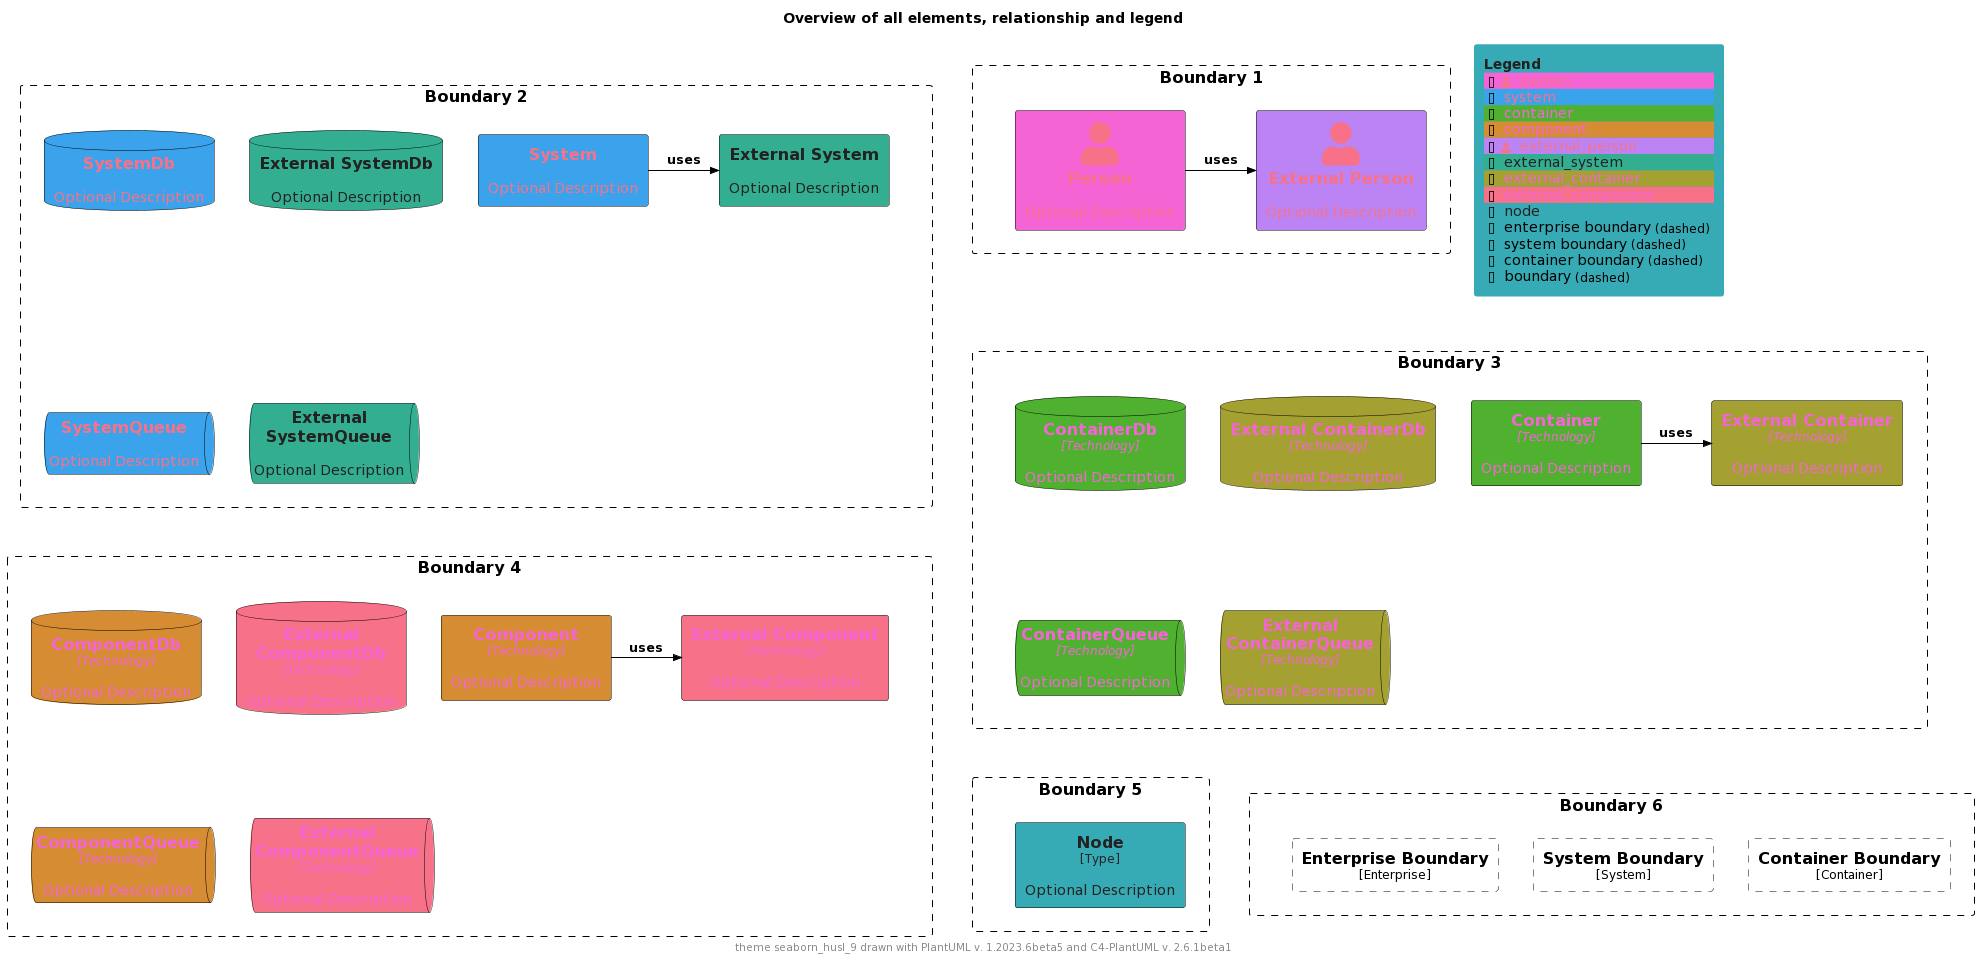

The diagram above was rendered by PlantUML. Its source (embedded in the PNG):
@startuml
'Theme: "puml-theme-seaborn_husl_9.puml"
'Theme colors
' Metadata
' Created: 2023-05-02 22:09:48.987037+00:00
!$THEME = "seaborn_husl_9"

!function $textcolor($bgColor)
!if $bgColor == $COLOR_INDEX_0 || $bgColor == $COLOR_INDEX_1 || $bgColor == $COLOR_INDEX_2 || $bgColor == $COLOR_INDEX_3
!return $COLOR_INDEX_8
!elseif $bgColor == $COLOR_INDEX_6 || $bgColor == $COLOR_INDEX_7 || $bgColor == $COLOR_INDEX_8
!return $COLOR_INDEX_0
!elseif %is_light($bgColor)
!return "#222222"
!elseif %is_dark($bgColor)
!return "#dddddd"
!else
!return $COLOR_TEXT_FALLBACK_COLOR
!endif
!endfunction

!$COLOR_INDEX_0="#f77189"
!$COLOR_INDEX_1="#d58c32"
!$COLOR_INDEX_2="#a4a031"
!$COLOR_INDEX_3="#50b131"
!$COLOR_INDEX_4="#34ae91"
!$COLOR_INDEX_5="#37abb5"
!$COLOR_INDEX_6="#3ba3ec"
!$COLOR_INDEX_7="#bb83f4"
!$COLOR_INDEX_8="#f564d4"
!$COLOR_BORDER_COLOR="#000000"

!$COLOR_TEXT_LIGHT=$COLOR_INDEX_0
!$COLOR_TEXT_DARK=$COLOR_INDEX_8
!$COLOR_TEXT_NEUTRAL=$textcolor($COLOR_INDEX_4)
!$COLOR_REL_COLOR=$textcolor($COLOR_INDEX_8)

!$COLOR_TEXT_FALLBACK_COLOR ?= "#000000"

' stereotype and technology font size
!$STEREOTYPE_FONT_SIZE ?= 12
!$TECHN_FONT_SIZE ?= 12

' default text color of all elements
!$ELEMENT_FONT_COLOR ?= $COLOR_TEXT_FALLBACK_COLOR

' arrow related colors and text size
!$ARROW_COLOR ?= $COLOR_TEXT_FALLBACK_COLOR
!$ARROW_FONT_COLOR ?= $COLOR_TEXT_FALLBACK_COLOR
!$ARROW_FONT_SIZE ?= 12

' (default) boundary related colors and style
!$BOUNDARY_COLOR ?= $COLOR_BORDER_COLOR
!$BOUNDARY_BG_COLOR ?= "transparent"
!$BOUNDARY_BORDER_STYLE ?= "dashed"

' person related colors
!$PERSON_BG_COLOR ?= $COLOR_INDEX_8
!$PERSON_FONT_COLOR ?= $textcolor($PERSON_BG_COLOR)
!$PERSON_BORDER_COLOR ?= $COLOR_BORDER_COLOR

' external person related colors
!$EXTERNAL_PERSON_BG_COLOR ?= $COLOR_INDEX_7
!$EXTERNAL_PERSON_FONT_COLOR ?= $textcolor($EXTERNAL_PERSON_BG_COLOR)
!$EXTERNAL_PERSON_BORDER_COLOR ?= $COLOR_BORDER_COLOR

' system related colors
!$SYSTEM_BG_COLOR ?= $COLOR_INDEX_6
!$SYSTEM_FONT_COLOR ?= $textcolor($SYSTEM_BG_COLOR)
!$SYSTEM_BORDER_COLOR ?= $COLOR_BORDER_COLOR

' external system related colors
!$EXTERNAL_SYSTEM_BG_COLOR ?= $COLOR_INDEX_4
!$EXTERNAL_SYSTEM_FONT_COLOR ?= $textcolor($EXTERNAL_SYSTEM_BG_COLOR)
!$EXTERNAL_SYSTEM_BORDER_COLOR ?= $COLOR_BORDER_COLOR

' system boundary related colors and style
!$SYSTEM_BOUNDARY_COLOR ?= $BOUNDARY_COLOR
!$SYSTEM_BOUNDARY_BG_COLOR ?= $BOUNDARY_BG_COLOR
!$SYSTEM_BOUNDARY_BORDER_STYLE ?= $BOUNDARY_BORDER_STYLE

' enterprise boundary related colors and style
!$ENTERPRISE_BOUNDARY_COLOR ?= $BOUNDARY_COLOR
!$ENTERPRISE_BOUNDARY_BG_COLOR ?= $BOUNDARY_BG_COLOR
!$ENTERPRISE_BOUNDARY_BORDER_STYLE ?= $BOUNDARY_BORDER_STYLE

' container related colors
!$CONTAINER_BG_COLOR ?= $COLOR_INDEX_3
!$CONTAINER_FONT_COLOR ?= $textcolor($CONTAINER_BG_COLOR)
!$CONTAINER_BORDER_COLOR ?= $COLOR_BORDER_COLOR

' external container related colors
!$EXTERNAL_CONTAINER_BG_COLOR ?= $COLOR_INDEX_2
!$EXTERNAL_CONTAINER_FONT_COLOR ?= $textcolor($EXTERNAL_CONTAINER_BG_COLOR)
!$EXTERNAL_CONTAINER_BORDER_COLOR ?= $COLOR_BORDER_COLOR

' container boundary related colors and style
!$CONTAINER_BOUNDARY_COLOR ?= $BOUNDARY_COLOR
!$CONTAINER_BOUNDARY_BG_COLOR ?= $BOUNDARY_BG_COLOR
!$CONTAINER_BOUNDARY_BORDER_STYLE ?= $BOUNDARY_BORDER_STYLE

' component related colors
!$COMPONENT_BG_COLOR ?= $COLOR_INDEX_1
!$COMPONENT_FONT_COLOR ?= $textcolor($COMPONENT_BG_COLOR)
!$COMPONENT_BORDER_COLOR ?= $COLOR_BORDER_COLOR

' external component related colors
!$EXTERNAL_COMPONENT_BG_COLOR ?= $COLOR_INDEX_0
!$EXTERNAL_COMPONENT_FONT_COLOR ?= $textcolor($EXTERNAL_COMPONENT_BG_COLOR)
!$EXTERNAL_COMPONENT_BORDER_COLOR ?= $COLOR_BORDER_COLOR

' node related colors
!$NODE_BG_COLOR ?= $COLOR_INDEX_5
!$NODE_FONT_COLOR ?= $textcolor($NODE_BG_COLOR)
!$NODE_BORDER_COLOR ?= $COLOR_BORDER_COLOR

' legend colors and sizes
!$LEGEND_TITLE_COLOR ?= $textcolor($COLOR_INDEX_5)
!$LEGEND_FONT_COLOR ?= $textcolor($COLOR_INDEX_5)
!$LEGEND_BG_COLOR ?= $COLOR_INDEX_5
!$LEGEND_BORDER_COLOR ?= $COLOR_INDEX_5
!$LEGEND_DARK_COLOR ?= $COLOR_TEXT_DARK
!$LEGEND_LIGHT_COLOR ?= $COLOR_TEXT_LIGHT

!$LEGEND_DETAILS_SMALL_SIZE ?= 8
!$LEGEND_DETAILS_NORMAL_SIZE ?= 12

' legend related texts
!$LEGEND_SHADOW_TEXT ?= "shadow"
!$LEGEND_NO_SHADOW_TEXT ?= "no shadow"
!$LEGEND_NO_FONT_BG_TEXT ?= "last text and back color"
!$LEGEND_NO_FONT_TEXT ?= "last text color"
!$LEGEND_NO_BG_TEXT ?= "last back color"
!$LEGEND_NO_LINE_TEXT ?= "last line color"
!$LEGEND_ROUNDED_BOX ?= "rounded box"
!$LEGEND_EIGHT_SIDED ?= "eight sided"
!$LEGEND_DOTTED_LINE ?= "dotted"
!$LEGEND_DASHED_LINE ?= "dashed"
!$LEGEND_BOLD_LINE ?= "bold"
!$LEGEND_BOUNDARY ?= "boundary"
!$LEGEND_DASHED_BOUNDARY ?= "dashed"
' transparent is ignored, produces smaller legends
' !$LEGEND_DASHED_TRANSPARENT_BOUNDARY ?= "dashed, transparent"
!$LEGEND_DASHED_TRANSPARENT_BOUNDARY ?= "dashed"

' sketch related colors, font and texts
!$SKETCH_BG_COLOR ?= "transparent"
!$SKETCH_FONT_COLOR ?= $COLOR_INDEX_8
!$SKETCH_WARNING_COLOR ?= $COLOR_INDEX_0

!$SKETCH_FONT_NAME ?= "Gochi Hand"

!$SKETCH_FOOTER_WARNING ?= "Warning:"
!$SKETCH_FOOTER_TEXT ?= "Created for discussion, needs to be validated"

' size of rectangle shape corner markers
!$ROUNDED_BOX_SIZE ?= 25
!$EIGHT_SIDED_SIZE ?= 18

' Elements


' displays all elements, relationship and legend (can be included in the theme test)
!if %variable_exists("RELATIVE_INCLUDE")
  !include %get_variable_value("RELATIVE_INCLUDE")/C4_Component.puml
  !include %get_variable_value("RELATIVE_INCLUDE")/C4_Deployment.puml
!else
  !include https://raw.githubusercontent.com/plantuml-stdlib/C4-PlantUML/master/C4_Component.puml
  !include https://raw.githubusercontent.com/plantuml-stdlib/C4-PlantUML/master/C4_Deployment.puml
!endif

SetDefaultLegendEntries("person\nsystem\ncontainer\ncomponent\nexternal_person\nexternal_system\nexternal_container\nexternal_component\nnode\nenterprise_boundary\nsystem_boundary\ncontainer_boundary\nboundary")

title Overview of all elements, relationship and legend

footer theme $THEME drawn with PlantUML v. %version() and C4-PlantUML v. C4Version()

Boundary(b2, "Boundary 2") {
  System(system, "System", "Optional Description")
  System_Ext(externalSystem, "External System", "Optional Description")
  Rel_R(system, externalSystem, "uses")

  SystemDb(systemDb, "SystemDb", "Optional Description")
  SystemDb_Ext(externalSystemDb, "External SystemDb", "Optional Description")
  SystemQueue(systemQueue, "SystemQueue", "Optional Description")
  SystemQueue_Ext(externalSystemQueue, "External SystemQueue", "Optional Description")    
}

Boundary(b1, "Boundary 1") {
  Person(person, "Person", "Optional Description")
  Person_Ext(externalPerson, "External Person", "Optional Description")
  Rel_R(person, externalPerson, "uses")
}

Boundary(b3, "Boundary 3") {
  Container(container, "Container", "Technology", "Optional Description")
  Container_Ext(externalContainer, "External Container", "Technology", "Optional Description")
  Rel_R(container, externalContainer, "uses")

  ContainerDb(containerDb, "ContainerDb", "Technology", "Optional Description")
  ContainerDb_Ext(externalContainerDb, "External ContainerDb", "Technology", "Optional Description")
  ContainerQueue(containerQueue, "ContainerQueue", "Technology", "Optional Description")
  ContainerQueue_Ext(externalContainerQueue, "External ContainerQueue", "Technology", "Optional Description")
}

Boundary(b4, "Boundary 4") {
  Component(component, "Component", "Technology", "Optional Description")
  Component_Ext(externalComponent, "External Component", "Technology", "Optional Description")
  Rel_R(component, externalComponent, "uses")

  ComponentDb(componentDb, "ComponentDb", "Technology", "Optional Description")
  ComponentDb_Ext(externalComponentDb, "External ComponentDb", "Technology", "Optional Description")
  ComponentQueue(componentQueue, "ComponentQueue", "Technology", "Optional Description")
  ComponentQueue_Ext(externalComponentQueue, "External ComponentQueue", "Technology", "Optional Description")
}

Boundary(b5, "Boundary 5") {
  Node(node, "Node", "Type", "Optional Description")
}

Boundary(b6, "Boundary 6") {
  Enterprise_Boundary(eb, "Enterprise Boundary") {
  }

  System_Boundary(sb, "System Boundary") {
  }

  Container_Boundary(cb, "Container Boundary") {
  }

  Lay_R(eb,sb)
  Lay_R(sb,cb)
}

Lay_D(b2,b3)
Lay_R(b2,b1)
Lay_D(b3,b4)
Lay_D(b4,b5)
Lay_R(b5,b6)

SHOW_FLOATING_LEGEND()
@enduml